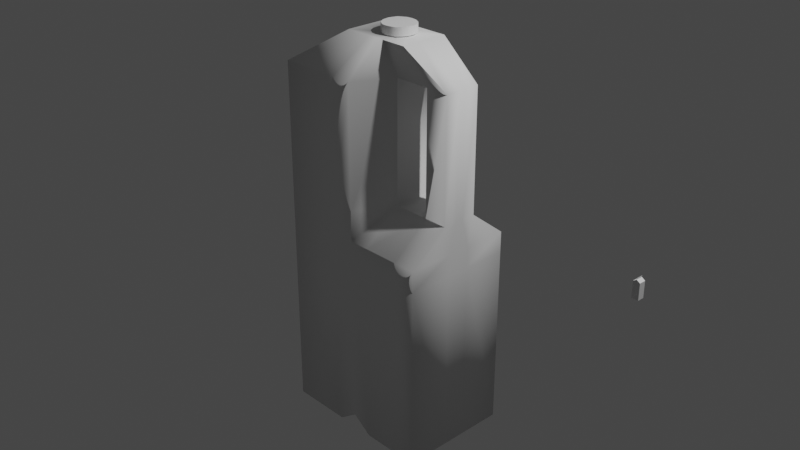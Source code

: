 # Source: milk.blend  (saved by Blender 2.90.8; exported with 4.5.12 LTS)
import bpy
from mathutils import Matrix  # noqa: F401  (used for matrix-valued properties, if any)

bpy.ops.wm.read_factory_settings(use_empty=True)
scene = bpy.context.scene
scene.name = 'Scene'

# ---- collections
col_collection = bpy.data.collections.new('Collection'); scene.collection.children.link(col_collection)

# ---- node groups
ng_auto_smooth = bpy.data.node_groups.new('Auto Smooth', 'GeometryNodeTree')
_s = ng_auto_smooth.interface.new_socket(name='Geometry', in_out='OUTPUT', socket_type='NodeSocketGeometry')
_s = ng_auto_smooth.interface.new_socket(name='Geometry', in_out='INPUT', socket_type='NodeSocketGeometry')
_s = ng_auto_smooth.interface.new_socket(name='Angle', in_out='INPUT', socket_type='NodeSocketFloat')
_s.subtype = 'ANGLE'
_s.min_value = 0.0
_s.max_value = 3.142
ng_auto_smooth.is_modifier = True
_N = ng_auto_smooth.nodes; _L = ng_auto_smooth.links
n0 = _N.new('NodeGroupOutput'); n0.name = 'Group Output'; n0.location = (480, -100)
n1 = _N.new('NodeGroupInput'); n1.name = 'Group Input'; n1.location = (-420, -300)
n2 = _N.new('NodeGroupInput'); n2.name = 'Group Input.001'; n2.location = (-60, -100)
n3 = _N.new('GeometryNodeSetShadeSmooth'); n3.name = 'Set Shade Smooth'; n3.location = (120, -100)
n3.domain = 'EDGE'
n4 = _N.new('GeometryNodeSetShadeSmooth'); n4.name = 'Set Shade Smooth.001'; n4.location = (300, -100)
n5 = _N.new('GeometryNodeInputMeshEdgeAngle'); n5.name = 'Edge Angle'; n5.location = (-420, -220)
n6 = _N.new('GeometryNodeInputEdgeSmooth'); n6.name = 'Is Edge Smooth'; n6.location = (-60, -160)
n7 = _N.new('GeometryNodeInputShadeSmooth'); n7.name = 'Is Face Smooth'; n7.location = (-240, -340)
n8 = _N.new('FunctionNodeBooleanMath'); n8.name = 'Boolean Math'; n8.location = (-60, -220)
n9 = _N.new('FunctionNodeCompare'); n9.name = 'Compare'; n9.location = (-240, -180)
n9.operation = 'LESS_EQUAL'
_L.new(n5.outputs[0], n9.inputs[0])
_L.new(n4.outputs[0], n0.inputs[0])
_L.new(n1.outputs[1], n9.inputs[1])
_L.new(n9.outputs[0], n8.inputs[0])
_L.new(n7.outputs[0], n8.inputs[1])
_L.new(n2.outputs[0], n3.inputs[0])
_L.new(n6.outputs[0], n3.inputs[1])
_L.new(n3.outputs[0], n4.inputs[0])
_L.new(n8.outputs[0], n3.inputs[2])
n0.is_active_output = True

# ---- world
world_world = bpy.data.worlds.new('World'); scene.world = world_world
world_world.use_nodes = True; world_world.node_tree.nodes.clear()
_N = world_world.node_tree.nodes; _L = world_world.node_tree.links
n0 = _N.new('ShaderNodeOutputWorld'); n0.name = 'World Output'; n0.location = (300, 300)
n1 = _N.new('ShaderNodeBackground'); n1.name = 'Background'; n1.location = (10, 300)
n1.inputs[0].default_value = (0.05088, 0.05088, 0.05088, 1.0)
_L.new(n1.outputs[0], n0.inputs[0])
n0.is_active_output = True
world_world.color = (0.05088, 0.05088, 0.05088)
world_world.use_sun_shadow = False
world_world.sun_shadow_jitter_overblur = 0.0

# ---- cameras
cam_camera = bpy.data.cameras.new('Camera')
cam_camera.clip_end = 100.0
cam_camera.ortho_scale = 7.314

# ---- lights
light_light = bpy.data.lights.new('Light', 'POINT')
light_light.transmission_factor = 0.0
light_light.energy = 1000.0
light_light.shadow_soft_size = 0.1
light_light.shadow_maximum_resolution = 0.006
light_light.use_absolute_resolution = True

# ---- meshes
me_cube = bpy.data.meshes.new('Cube')
me_cube.from_pydata([(-0.9237, -0.6148, -1.0), (-0.9237, -0.6148, 1.0), (-0.9237, 0.6148, -1.0), (-0.9237, 0.6148, 1.0), (0.8352, -0.6148, -1.0), (0.8352, -0.6148, 1.0), (0.8352, 0.6148, -1.0), (0.8352, 0.6148, 1.0), (0.1862, 0.6148, -1.0), (-0.2501, 0.6148, -1.0), (-0.2501, 0.6148, 1.0), (0.1862, 0.6148, 1.0), (-0.2501, -0.6148, -1.0), (0.1862, -0.6148, -1.0), (0.1862, -0.6148, 1.0), (-0.2501, -0.6148, 1.0), (-0.03197, 0.6148, -0.8464), (-0.03197, 0.6148, 1.0), (-0.03197, -0.6148, -0.8464), (-0.03197, -0.6148, 1.0), (-0.9237, -0.6148, 1.231), (-0.9237, 0.6148, 1.231), (0.1862, 0.6148, 1.231), (0.8352, 0.6148, 1.231), (0.8352, -0.6148, 1.231), (-0.2501, -0.6148, 1.231), (-0.2501, 0.6148, 1.231), (-0.03197, 0.6148, 1.231), (0.1862, -0.6148, 1.231), (-0.03197, -0.6148, 1.231), (-0.9237, 0.1317, -1.0), (-0.9237, -0.1317, -1.0), (-0.9237, -0.1317, 1.0), (-0.9237, 0.1317, 1.0), (0.8352, -0.1317, -1.0), (0.8352, 0.1317, -1.0), (0.8352, 0.1317, 1.0), (0.8352, -0.1317, 1.0), (-0.2501, 0.1317, -1.0), (-0.2501, -0.1317, -1.0), (0.1862, 0.1317, -1.0), (0.1862, -0.1317, -1.0), (-0.03638, 0.1315, -0.8464), (-0.03197, -0.1317, -0.8464), (-0.9237, -0.1317, 1.231), (-0.9237, 0.1317, 1.231), (0.8352, 0.1317, 1.231), (0.8352, -0.1317, 1.231), (0.8352, -0.1978, 2.874), (0.8352, -0.04238, 2.874), (0.8352, 0.1978, 2.874), (0.1862, 0.1978, 2.874), (-0.9237, 0.6148, 2.874), (-0.9237, 0.1317, 2.874), (-0.9237, 0.1317, 1.557), (-0.9237, 0.6148, 1.557), (0.1862, 0.1978, 1.557), (0.8352, 0.1978, 1.557), (0.8352, -0.04238, 1.557), (0.8352, -0.1978, 1.557), (-0.2501, -0.6148, 1.557), (-0.9237, -0.6148, 1.557), (-0.2501, 0.6148, 1.557), (-0.03197, 0.6148, 1.557), (0.1862, -0.1978, 1.557), (-0.03197, -0.6148, 1.557), (-0.9237, -0.1317, 1.557), (0.8352, 0.04238, 1.557), (-0.2501, -0.6148, 2.874), (-0.9237, -0.6148, 2.874), (-0.2501, 0.6148, 2.874), (-0.03197, 0.6148, 2.874), (0.1862, -0.1978, 2.874), (-0.03197, -0.6148, 2.874), (-0.9237, -0.1317, 2.874), (0.8352, 0.04238, 2.874), (0.1428, -0.03202, 3.222), (0.1173, -0.07856, 3.222), (0.03789, 0.16, 3.222), (0.1331, 0.08348, 3.222), (-0.1671, 0.03759, 3.222), (-0.1383, 0.1225, 3.222), (-0.0603, -0.1359, 3.222), (-0.1241, -0.09428, 3.222), (-0.06902, 0.16, 3.222), (-0.01557, 0.1667, 3.222), (0.03248, -0.1359, 3.222), (-0.01391, -0.1417, 3.222), (-0.1585, -0.03524, 3.222), (0.1488, 0.03759, 3.222), (0.5797, 0.6148, 1.0), (0.5797, -0.6148, -1.0), (0.5797, 0.6148, -1.0), (0.5797, -0.6148, 1.0), (0.5797, 0.6148, 1.231), (0.5797, -0.6148, 1.231), (0.5797, 0.1978, 2.874), (0.5797, 0.1317, -1.0), (0.5797, -0.1317, -1.0), (0.5797, 0.1978, 1.557), (0.5797, -0.1978, 1.557), (0.5797, -0.1978, 2.874), (0.09959, 0.128, 3.222), (0.08506, -0.1145, 3.22), (0.3347, -0.05613, 3.222), (0.3347, -0.262, 3.222), (0.2259, 0.262, 3.222), (0.3347, 0.262, 3.222), (-0.4148, 0.05613, 3.222), (-0.4148, 0.262, 3.222), (-0.1277, -0.262, 3.222), (-0.4148, -0.262, 3.222), (-0.1277, 0.262, 3.222), (-0.0348, 0.262, 3.222), (0.05816, 0.262, 3.222), (0.2259, -0.262, 3.222), (0.05816, -0.262, 3.222), (-0.0348, -0.262, 3.222), (-0.4148, -0.05613, 3.222), (0.3347, 0.05613, 3.222), (0.1428, -0.03202, 3.291), (0.1173, -0.07856, 3.291), (0.03789, 0.16, 3.291), (0.1331, 0.08348, 3.291), (-0.1671, 0.03759, 3.291), (-0.1383, 0.1225, 3.291), (-0.0603, -0.1359, 3.291), (-0.1241, -0.09428, 3.291), (-0.06902, 0.16, 3.291), (-0.01557, 0.1667, 3.291), (0.03248, -0.1359, 3.291), (-0.01391, -0.1417, 3.291), (-0.1585, -0.03524, 3.291), (0.1488, 0.03759, 3.291), (0.09959, 0.128, 3.291), (0.08506, -0.1145, 3.29)], [], [(30, 33, 3, 2), (92, 90, 7, 6), (34, 37, 5, 4), (12, 15, 1, 0), (98, 34, 4, 91), (93, 5, 24, 95), (1, 15, 25, 20), (10, 3, 21, 26), (31, 39, 12, 0), (43, 41, 13, 18), (91, 93, 14, 13), (18, 19, 15, 12), (2, 3, 10, 9), (16, 17, 11, 8), (9, 10, 17, 16), (13, 14, 19, 18), (39, 43, 18, 12), (19, 14, 28, 29), (21, 45, 54, 55), (47, 46, 67, 58), (25, 29, 65, 60), (46, 23, 57, 67), (36, 7, 23, 46), (11, 17, 27, 22), (90, 11, 22, 94), (17, 10, 26, 27), (32, 1, 20, 44), (15, 19, 29, 25), (3, 33, 45, 21), (33, 32, 44, 45), (5, 37, 47, 24), (37, 36, 46, 47), (95, 24, 59, 100), (45, 44, 66, 54), (22, 27, 63, 56), (44, 20, 61, 66), (26, 21, 55, 62), (29, 28, 64, 65), (20, 25, 60, 61), (27, 26, 62, 63), (9, 16, 42, 38), (38, 42, 43, 39), (16, 8, 40, 42), (42, 40, 41, 43), (2, 9, 38, 30), (30, 38, 39, 31), (92, 6, 35, 97), (97, 35, 34, 98), (6, 7, 36, 35), (35, 36, 37, 34), (0, 1, 32, 31), (31, 32, 33, 30), (60, 65, 73, 68), (54, 66, 74, 53), (100, 59, 48, 101), (66, 61, 69, 74), (56, 63, 71, 51), (62, 55, 52, 70), (65, 64, 72, 73), (61, 60, 68, 69), (63, 62, 70, 71), (59, 58, 49, 48), (58, 67, 75, 49), (94, 22, 56, 99), (24, 47, 58, 59), (75, 50, 107, 119), (68, 73, 117, 110), (53, 74, 118, 108), (101, 48, 105, 115), (74, 69, 111, 118), (51, 71, 113, 114), (96, 51, 114, 106), (70, 52, 109, 112), (48, 49, 104, 105), (73, 72, 116, 117), (69, 68, 110, 111), (71, 70, 112, 113), (55, 54, 53, 52), (67, 57, 50, 75), (52, 53, 108, 109), (49, 75, 119, 104), (50, 96, 106, 107), (72, 101, 115, 116), (23, 94, 99, 57), (57, 99, 96, 50), (40, 97, 98, 41), (8, 92, 97, 40), (28, 95, 100, 64), (7, 90, 94, 23), (4, 5, 93, 91), (14, 93, 95, 28), (41, 98, 91, 13), (8, 11, 90, 92), (72, 64, 56, 51), (101, 72, 51, 96), (96, 99, 100, 101), (100, 99, 56, 64), (76, 77, 105, 104), (102, 79, 107, 106), (80, 81, 109, 108), (82, 83, 111, 110), (81, 84, 112, 109), (85, 78, 114, 113), (103, 86, 116, 115), (87, 82, 110, 117), (84, 85, 113, 112), (86, 87, 117, 116), (83, 88, 118, 111), (88, 80, 108, 118), (79, 89, 119, 107), (89, 76, 104, 119), (78, 102, 106, 114), (77, 103, 115, 105), (88, 83, 127, 132), (83, 82, 126, 127), (80, 88, 132, 124), (84, 81, 125, 128), (89, 79, 123, 133), (78, 85, 129, 122), (76, 89, 133, 120), (86, 103, 135, 130), (102, 78, 122, 134), (82, 87, 131, 126), (77, 76, 120, 121), (103, 77, 121, 135), (85, 84, 128, 129), (79, 102, 134, 123), (87, 86, 130, 131), (81, 80, 124, 125)])
me_cube.polygons.foreach_set('use_smooth', [True] * 129)
_k = set([(51, 56), (51, 96), (56, 99), (64, 72), (64, 100), (72, 101), (96, 99), (100, 101), (120, 121), (120, 133), (121, 135), (122, 129), (122, 134), (123, 133), (123, 134), (124, 125), (124, 132), (125, 128), (126, 127), (126, 131), (127, 132), (128, 129), (130, 131), (130, 135)])
me_cube.attributes.new('sharp_edge', 'BOOLEAN', 'EDGE').data.foreach_set('value', [ (min(e.vertices), max(e.vertices)) in _k for e in me_cube.edges])
_k = {(0, 31): 1.0, (2, 9): 1.0, (6, 35): 1.0, (4, 91): 1.0, (8, 92): 1.0, (9, 16): 1.0, (0, 12): 1.0, (13, 18): 1.0, (8, 16): 1.0, (12, 18): 1.0, (2, 30): 1.0, (30, 31): 1.0, (4, 34): 1.0, (34, 35): 1.0, (13, 91): 1.0, (6, 92): 1.0, (76, 77): 1.0, (79, 102): 1.0, (80, 81): 1.0, (82, 83): 1.0, (81, 84): 1.0, (78, 85): 1.0, (86, 103): 1.0, (82, 87): 1.0, (84, 85): 1.0, (86, 87): 1.0, (83, 88): 1.0, (80, 88): 1.0, (79, 89): 1.0, (76, 89): 1.0, (78, 102): 1.0, (77, 103): 1.0, (120, 121): 1.0, (123, 134): 1.0, (124, 125): 1.0, (126, 127): 1.0, (125, 128): 1.0, (122, 129): 1.0, (130, 135): 1.0, (126, 131): 1.0, (128, 129): 1.0, (130, 131): 1.0, (127, 132): 1.0, (124, 132): 1.0, (123, 133): 1.0, (120, 133): 1.0, (122, 134): 1.0, (121, 135): 1.0}
me_cube.attributes.new('crease_edge', 'FLOAT', 'EDGE').data.foreach_set('value', [_k.get((min(e.vertices), max(e.vertices)), 0.0) for e in me_cube.edges])
_uv = me_cube.uv_layers.new(name='UVMap')
_uv.uv.foreach_set('vector', [0.375, 0.1667, 0.625, 0.1667, 0.625, 0.25, 0.375, 0.25, 0.375, 0.4679, 0.625, 0.4679, 0.625, 0.5, 0.375, 0.5, 0.375, 0.6667, 0.625, 0.6667, 0.625, 0.75, 0.375, 0.75, 0.375, 0.9149, 0.625, 0.9149, 0.625, 1.0, 0.375, 1.0, 0.3429, 0.6667, 0.375, 0.6667, 0.375, 0.75, 0.3429, 0.75, 0.625, 0.7821, 0.625, 0.75, 0.625, 0.75, 0.625, 0.7821, 0.625, 1.0, 0.625, 0.9149, 0.625, 0.9149, 0.625, 1.0, 0.625, 0.3351, 0.625, 0.25, 0.625, 0.25, 0.625, 0.3351, 0.125, 0.6667, 0.2101, 0.6667, 0.2101, 0.75, 0.125, 0.75, 0.2517, 0.6667, 0.2934, 0.6667, 0.2934, 0.75, 0.2517, 0.75, 0.375, 0.7821, 0.625, 0.7821, 0.625, 0.8316, 0.375, 0.8316, 0.375, 0.8733, 0.625, 0.8733, 0.625, 0.9149, 0.375, 0.9149, 0.375, 0.25, 0.625, 0.25, 0.625, 0.3351, 0.375, 0.3351, 0.375, 0.3767, 0.625, 0.3767, 0.625, 0.4184, 0.375, 0.4184, 0.375, 0.3351, 0.625, 0.3351, 0.625, 0.3767, 0.375, 0.3767, 0.375, 0.8316, 0.625, 0.8316, 0.625, 0.8733, 0.375, 0.8733, 0.2101, 0.6667, 0.2517, 0.6667, 0.2517, 0.75, 0.2101, 0.75, 0.625, 0.8733, 0.625, 0.8316, 0.625, 0.8316, 0.625, 0.8733, 0.625, 0.25, 0.625, 0.1667, 0.625, 0.1667, 0.625, 0.25, 0.625, 0.6667, 0.625, 0.5833, 0.625, 0.5833, 0.625, 0.6667, 0.625, 0.9149, 0.625, 0.8733, 0.625, 0.8733, 0.625, 0.9149, 0.625, 0.5833, 0.625, 0.5, 0.625, 0.5, 0.625, 0.5833, 0.625, 0.5833, 0.625, 0.5, 0.625, 0.5, 0.625, 0.5833, 0.625, 0.4184, 0.625, 0.3767, 0.625, 0.3767, 0.625, 0.4184, 0.625, 0.4679, 0.625, 0.4184, 0.625, 0.4184, 0.625, 0.4679, 0.625, 0.3767, 0.625, 0.3351, 0.625, 0.3351, 0.625, 0.3767, 0.625, 0.08333, 0.625, 0.0, 0.625, 0.0, 0.625, 0.08333, 0.625, 0.9149, 0.625, 0.8733, 0.625, 0.8733, 0.625, 0.9149, 0.625, 0.25, 0.625, 0.1667, 0.625, 0.1667, 0.625, 0.25, 0.625, 0.1667, 0.625, 0.08333, 0.625, 0.08333, 0.625, 0.1667, 0.625, 0.75, 0.625, 0.6667, 0.625, 0.6667, 0.625, 0.75, 0.625, 0.6667, 0.625, 0.5833, 0.625, 0.5833, 0.625, 0.6667, 0.625, 0.7821, 0.625, 0.75, 0.625, 0.75, 0.625, 0.7821, 0.625, 0.1667, 0.625, 0.08333, 0.625, 0.08333, 0.625, 0.1667, 0.625, 0.4184, 0.625, 0.3767, 0.625, 0.3767, 0.625, 0.4184, 0.625, 0.08333, 0.625, 0.0, 0.625, 0.0, 0.625, 0.08333, 0.625, 0.3351, 0.625, 0.25, 0.625, 0.25, 0.625, 0.3351, 0.625, 0.8733, 0.625, 0.8316, 0.625, 0.8316, 0.625, 0.8733, 0.625, 1.0, 0.625, 0.9149, 0.625, 0.9149, 0.625, 1.0, 0.625, 0.3767, 0.625, 0.3351, 0.625, 0.3351, 0.625, 0.3767, 0.2101, 0.5, 0.2517, 0.5, 0.2517, 0.5833, 0.2101, 0.5833, 0.2101, 0.5833, 0.2517, 0.5833, 0.2517, 0.6667, 0.2101, 0.6667, 0.2517, 0.5, 0.2934, 0.5, 0.2934, 0.5833, 0.2517, 0.5833, 0.2517, 0.5833, 0.2934, 0.5833, 0.2934, 0.6667, 0.2517, 0.6667, 0.125, 0.5, 0.2101, 0.5, 0.2101, 0.5833, 0.125, 0.5833, 0.125, 0.5833, 0.2101, 0.5833, 0.2101, 0.6667, 0.125, 0.6667, 0.3429, 0.5, 0.375, 0.5, 0.375, 0.5833, 0.3429, 0.5833, 0.3429, 0.5833, 0.375, 0.5833, 0.375, 0.6667, 0.3429, 0.6667, 0.375, 0.5, 0.625, 0.5, 0.625, 0.5833, 0.375, 0.5833, 0.375, 0.5833, 0.625, 0.5833, 0.625, 0.6667, 0.375, 0.6667, 0.375, 0.0, 0.625, 0.0, 0.625, 0.08333, 0.375, 0.08333, 0.375, 0.08333, 0.625, 0.08333, 0.625, 0.1667, 0.375, 0.1667, 0.625, 0.9149, 0.625, 0.8733, 0.625, 0.8733, 0.625, 0.9149, 0.625, 0.1667, 0.625, 0.08333, 0.625, 0.08333, 0.625, 0.1667, 0.625, 0.7821, 0.625, 0.75, 0.625, 0.75, 0.625, 0.7821, 0.625, 0.08333, 0.625, 0.0, 0.625, 0.0, 0.625, 0.08333, 0.625, 0.4184, 0.625, 0.3767, 0.625, 0.3767, 0.625, 0.4184, 0.625, 0.3351, 0.625, 0.25, 0.625, 0.25, 0.625, 0.3351, 0.625, 0.8733, 0.625, 0.8316, 0.625, 0.8316, 0.625, 0.8733, 0.625, 1.0, 0.625, 0.9149, 0.625, 0.9149, 0.625, 1.0, 0.625, 0.3767, 0.625, 0.3351, 0.625, 0.3351, 0.625, 0.3767, 0.625, 0.75, 0.625, 0.6667, 0.625, 0.6667, 0.625, 0.75, 0.625, 0.6667, 0.625, 0.5833, 0.625, 0.5833, 0.625, 0.6667, 0.625, 0.4679, 0.625, 0.4184, 0.625, 0.4184, 0.625, 0.4679, 0.625, 0.75, 0.625, 0.6667, 0.625, 0.6667, 0.625, 0.75, 0.625, 0.5833, 0.625, 0.5, 0.625, 0.5, 0.625, 0.5833, 0.625, 0.9149, 0.625, 0.8733, 0.625, 0.8733, 0.625, 0.9149, 0.625, 0.1667, 0.625, 0.08333, 0.625, 0.08333, 0.625, 0.1667, 0.625, 0.7821, 0.625, 0.75, 0.625, 0.75, 0.625, 0.7821, 0.625, 0.08333, 0.625, 0.0, 0.625, 0.0, 0.625, 0.08333, 0.625, 0.4184, 0.625, 0.3767, 0.625, 0.3767, 0.625, 0.4184, 0.625, 0.4679, 0.625, 0.4184, 0.625, 0.4184, 0.625, 0.4679, 0.625, 0.3351, 0.625, 0.25, 0.625, 0.25, 0.625, 0.3351, 0.625, 0.75, 0.625, 0.6667, 0.625, 0.6667, 0.625, 0.75, 0.625, 0.8733, 0.625, 0.8316, 0.625, 0.8316, 0.625, 0.8733, 0.625, 1.0, 0.625, 0.9149, 0.625, 0.9149, 0.625, 1.0, 0.625, 0.3767, 0.625, 0.3351, 0.625, 0.3351, 0.625, 0.3767, 0.625, 0.25, 0.625, 0.1667, 0.625, 0.1667, 0.625, 0.25, 0.625, 0.5833, 0.625, 0.5, 0.625, 0.5, 0.625, 0.5833, 0.625, 0.25, 0.625, 0.1667, 0.625, 0.1667, 0.625, 0.25, 0.625, 0.6667, 0.625, 0.5833, 0.625, 0.5833, 0.625, 0.6667, 0.625, 0.5, 0.625, 0.4679, 0.625, 0.4679, 0.625, 0.5, 0.625, 0.8316, 0.625, 0.7821, 0.625, 0.7821, 0.625, 0.8316, 0.625, 0.5, 0.625, 0.4679, 0.625, 0.4679, 0.625, 0.5, 0.625, 0.5, 0.625, 0.4679, 0.625, 0.4679, 0.625, 0.5, 0.2934, 0.5833, 0.3429, 0.5833, 0.3429, 0.6667, 0.2934, 0.6667, 0.2934, 0.5, 0.3429, 0.5, 0.3429, 0.5833, 0.2934, 0.5833, 0.625, 0.8316, 0.625, 0.7821, 0.625, 0.7821, 0.625, 0.8316, 0.625, 0.5, 0.625, 0.4679, 0.625, 0.4679, 0.625, 0.5, 0.375, 0.75, 0.625, 0.75, 0.625, 0.7821, 0.375, 0.7821, 0.625, 0.8316, 0.625, 0.7821, 0.625, 0.7821, 0.625, 0.8316, 0.2934, 0.6667, 0.3429, 0.6667, 0.3429, 0.75, 0.2934, 0.75, 0.375, 0.4184, 0.625, 0.4184, 0.625, 0.4679, 0.375, 0.4679, 0.625, 0.8316, 0.625, 0.8316, 0.625, 0.4184, 0.625, 0.4184, 0.625, 0.7821, 0.625, 0.8316, 0.625, 0.4184, 0.625, 0.4679, 0.625, 0.4679, 0.625, 0.4679, 0.625, 0.7821, 0.625, 0.7821, 0.625, 0.7821, 0.625, 0.4679, 0.625, 0.4184, 0.625, 0.8316, 0.625, 0.6284, 0.625, 0.7404, 0.625, 0.75, 0.625, 0.6667, 0.625, 0.4659, 0.625, 0.4978, 0.625, 0.5, 0.625, 0.4679, 0.625, 0.194, 0.625, 0.2444, 0.625, 0.25, 0.625, 0.1667, 0.625, 0.808, 0.625, 0.1418, 0.625, 0.0, 0.625, 0.9149, 0.625, 0.2444, 0.625, 0.3335, 0.625, 0.3351, 0.625, 0.25, 0.625, 0.377, 0.625, 0.4204, 0.625, 0.4184, 0.625, 0.3767, 0.625, 0.752, 0.625, 0.7647, 0.625, 0.8316, 0.625, 0.7821, 0.625, 0.7864, 0.625, 0.808, 0.625, 0.9149, 0.625, 0.8733, 0.625, 0.3335, 0.625, 0.377, 0.625, 0.3767, 0.625, 0.3351, 0.625, 0.7647, 0.625, 0.7864, 0.625, 0.8733, 0.625, 0.8316, 0.625, 0.1418, 0.625, 0.1216, 0.625, 0.08333, 0.625, 0.0, 0.625, 0.1216, 0.625, 0.194, 0.625, 0.1667, 0.625, 0.08333, 0.625, 0.4978, 0.625, 0.556, 0.625, 0.5833, 0.625, 0.5, 0.625, 0.556, 0.625, 0.6284, 0.625, 0.6667, 0.625, 0.5833, 0.625, 0.4204, 0.625, 0.4659, 0.625, 0.4679, 0.625, 0.4184, 0.625, 0.7404, 0.625, 0.752, 0.625, 0.7821, 0.625, 0.75, 0.625, 0.1216, 0.625, 0.1418, 0.625, 0.1418, 0.625, 0.1216, 0.625, 0.1418, 0.625, 0.808, 0.625, 0.808, 0.625, 0.1418, 0.625, 0.194, 0.625, 0.1216, 0.625, 0.1216, 0.625, 0.194, 0.625, 0.3335, 0.625, 0.2444, 0.625, 0.2444, 0.625, 0.3335, 0.625, 0.556, 0.625, 0.4978, 0.625, 0.4978, 0.625, 0.556, 0.625, 0.4204, 0.625, 0.377, 0.625, 0.377, 0.625, 0.4204, 0.625, 0.6284, 0.625, 0.556, 0.625, 0.556, 0.625, 0.6284, 0.625, 0.7647, 0.625, 0.752, 0.625, 0.752, 0.625, 0.7647, 0.625, 0.4659, 0.625, 0.4204, 0.625, 0.4204, 0.625, 0.4659, 0.625, 0.808, 0.625, 0.7864, 0.625, 0.7864, 0.625, 0.808, 0.625, 0.7404, 0.625, 0.6284, 0.625, 0.6284, 0.625, 0.7404, 0.625, 0.752, 0.625, 0.7404, 0.625, 0.7404, 0.625, 0.752, 0.625, 0.377, 0.625, 0.3335, 0.625, 0.3335, 0.625, 0.377, 0.625, 0.4978, 0.625, 0.4659, 0.625, 0.4659, 0.625, 0.4978, 0.625, 0.7864, 0.625, 0.7647, 0.625, 0.7647, 0.625, 0.7864, 0.625, 0.2444, 0.625, 0.194, 0.625, 0.194, 0.625, 0.2444])
me_cube.use_remesh_fix_poles = True
me_cube.use_remesh_preserve_attributes = False
me_cube.use_mirror_vertex_groups = False
me_cube.update()
me_cube_001 = bpy.data.meshes.new('Cube.001')
me_cube_001.from_pydata([(0.1553, -0.04472, -0.06398), (0.1298, -0.09126, -0.06398), (0.05033, 0.1473, -0.06398), (0.1455, 0.07079, -0.06398), (-0.1546, 0.02489, -0.06398), (-0.1286, 0.1037, -0.06398), (-0.04786, -0.1486, -0.06398), (-0.1116, -0.107, -0.06398), (-0.05658, 0.1473, -0.06398), (-0.003125, 0.154, -0.06398), (0.04492, -0.1486, -0.06398), (-0.001469, -0.1544, -0.06398), (-0.146, -0.04794, -0.06398), (0.1612, 0.02489, -0.06398), (0.112, 0.1153, -0.06398), (0.0975, -0.1272, -0.06514), (0.1553, -0.04472, 7.558e-05), (0.1298, -0.09126, 7.558e-05), (0.112, 0.1153, 7.558e-05), (0.1455, 0.07079, 7.558e-05), (-0.1546, 0.02489, 7.558e-05), (-0.1286, 0.1037, 7.558e-05), (-0.04786, -0.1486, 7.558e-05), (-0.1116, -0.107, 7.558e-05), (-0.05658, 0.1473, 7.558e-05), (-0.003125, 0.154, 7.558e-05), (0.05033, 0.1473, 7.558e-05), (0.0975, -0.1272, -0.001081), (0.04492, -0.1486, 7.558e-05), (-0.001469, -0.1544, 7.558e-05), (-0.146, -0.04794, 7.558e-05), (0.1612, 0.02489, 7.558e-05), (0.1465, -0.04222, -0.06353), (0.1227, -0.08586, -0.06353), (0.106, 0.1078, -0.06353), (0.1374, 0.06608, -0.06353), (-0.144, 0.02304, -0.06353), (-0.1197, 0.09657, -0.06353), (-0.0439, -0.1396, -0.06353), (-0.1037, -0.1006, -0.06353), (-0.05207, 0.1378, -0.06353), (-0.001957, 0.1441, -0.06353), (0.04816, 0.1378, -0.06353), (0.09239, -0.1196, -0.06461), (0.04309, -0.1396, -0.06353), (-0.0004045, -0.1451, -0.06353), (-0.136, -0.04524, -0.06353), (0.1521, 0.02304, -0.06353), (0.1465, -0.04222, -0.01558), (0.1227, -0.08586, -0.01558), (0.106, 0.1078, -0.01558), (0.1374, 0.06608, -0.01558), (-0.144, 0.02304, -0.01558), (-0.1197, 0.09657, -0.01558), (-0.0439, -0.1396, -0.01558), (-0.1037, -0.1006, -0.01558), (-0.05207, 0.1378, -0.01558), (-0.001957, 0.1441, -0.01558), (0.04816, 0.1378, -0.01558), (0.09239, -0.1196, -0.01666), (0.04309, -0.1396, -0.01558), (-0.0004045, -0.1451, -0.01558), (-0.136, -0.04524, -0.01558), (0.1521, 0.02304, -0.01558)], [], [(10, 11, 45, 44), (16, 31, 19, 18, 26, 25, 24, 21, 20, 30, 23, 22, 29, 28, 27, 17), (13, 3, 19, 31), (2, 9, 25, 26), (0, 13, 31, 16), (10, 15, 27, 28), (14, 2, 26, 18), (6, 11, 29, 22), (1, 0, 16, 17), (15, 1, 17, 27), (9, 8, 24, 25), (3, 14, 18, 19), (11, 10, 28, 29), (5, 4, 20, 21), (12, 7, 23, 30), (7, 6, 22, 23), (4, 12, 30, 20), (8, 5, 21, 24), (38, 39, 55, 54), (4, 5, 37, 36), (7, 12, 46, 39), (6, 7, 39, 38), (12, 4, 36, 46), (5, 8, 40, 37), (3, 13, 47, 35), (9, 2, 42, 41), (13, 0, 32, 47), (15, 10, 44, 43), (2, 14, 34, 42), (11, 6, 38, 45), (0, 1, 33, 32), (1, 15, 43, 33), (8, 9, 41, 40), (14, 3, 35, 34), (48, 49, 59, 60, 61, 54, 55, 62, 52, 53, 56, 57, 58, 50, 51, 63), (46, 36, 52, 62), (37, 40, 56, 53), (35, 47, 63, 51), (41, 42, 58, 57), (47, 32, 48, 63), (43, 44, 60, 59), (42, 34, 50, 58), (45, 38, 54, 61), (32, 33, 49, 48), (33, 43, 59, 49), (40, 41, 57, 56), (34, 35, 51, 50), (44, 45, 61, 60), (36, 37, 53, 52), (39, 46, 62, 55)])
me_cube_001.polygons.foreach_set('use_smooth', [True] * 50)
_k = set([(0, 1), (0, 13), (1, 15), (2, 9), (2, 14), (3, 13), (3, 14), (4, 5), (4, 12), (5, 8), (6, 7), (6, 11), (7, 12), (8, 9), (10, 11), (10, 15), (16, 17), (16, 31), (17, 27), (18, 19), (18, 26), (19, 31), (20, 21), (20, 30), (21, 24), (22, 23), (22, 29), (23, 30), (24, 25), (25, 26), (27, 28), (28, 29), (32, 33), (32, 47), (33, 43), (34, 35), (34, 42), (35, 47), (36, 37), (36, 46), (37, 40), (38, 39), (38, 45), (39, 46), (40, 41), (41, 42), (43, 44), (44, 45), (48, 49), (48, 63), (49, 59), (50, 51), (50, 58), (51, 63), (52, 53), (52, 62), (53, 56), (54, 55), (54, 61), (55, 62), (56, 57), (57, 58), (59, 60), (60, 61)])
me_cube_001.attributes.new('sharp_edge', 'BOOLEAN', 'EDGE').data.foreach_set('value', [ (min(e.vertices), max(e.vertices)) in _k for e in me_cube_001.edges])
_k = {(0, 1): 1.0, (3, 14): 1.0, (4, 5): 1.0, (6, 7): 1.0, (5, 8): 1.0, (2, 9): 1.0, (10, 15): 1.0, (6, 11): 1.0, (8, 9): 1.0, (10, 11): 1.0, (7, 12): 1.0, (4, 12): 1.0, (3, 13): 1.0, (0, 13): 1.0, (2, 14): 1.0, (1, 15): 1.0, (16, 17): 1.0, (18, 19): 1.0, (20, 21): 1.0, (22, 23): 1.0, (21, 24): 1.0, (25, 26): 1.0, (27, 28): 1.0, (22, 29): 1.0, (24, 25): 1.0, (28, 29): 1.0, (23, 30): 1.0, (20, 30): 1.0, (19, 31): 1.0, (16, 31): 1.0, (18, 26): 1.0, (17, 27): 1.0, (32, 33): 1.0, (34, 35): 1.0, (36, 37): 1.0, (38, 39): 1.0, (37, 40): 1.0, (41, 42): 1.0, (43, 44): 1.0, (38, 45): 1.0, (40, 41): 1.0, (44, 45): 1.0, (39, 46): 1.0, (36, 46): 1.0, (35, 47): 1.0, (32, 47): 1.0, (34, 42): 1.0, (33, 43): 1.0, (48, 49): 1.0, (50, 51): 1.0, (52, 53): 1.0, (54, 55): 1.0, (53, 56): 1.0, (57, 58): 1.0, (59, 60): 1.0, (54, 61): 1.0, (56, 57): 1.0, (60, 61): 1.0, (55, 62): 1.0, (52, 62): 1.0, (51, 63): 1.0, (48, 63): 1.0, (50, 58): 1.0, (49, 59): 1.0}
me_cube_001.attributes.new('crease_edge', 'FLOAT', 'EDGE').data.foreach_set('value', [_k.get((min(e.vertices), max(e.vertices)), 0.0) for e in me_cube_001.edges])
_uv = me_cube_001.uv_layers.new(name='UVMap')
_uv.uv.foreach_set('vector', [0.625, 0.7647, 0.625, 0.7864, 0.625, 0.7864, 0.625, 0.7647, 0.625, 0.6284, 0.625, 0.556, 0.625, 0.4978, 0.625, 0.4659, 0.625, 0.4204, 0.625, 0.377, 0.625, 0.3335, 0.625, 0.2444, 0.625, 0.194, 0.625, 0.1216, 0.625, 0.1418, 0.625, 0.808, 0.625, 0.7864, 0.625, 0.7647, 0.625, 0.752, 0.625, 0.7404, 0.625, 0.556, 0.625, 0.4978, 0.625, 0.4978, 0.625, 0.556, 0.625, 0.4204, 0.625, 0.377, 0.625, 0.377, 0.625, 0.4204, 0.625, 0.6284, 0.625, 0.556, 0.625, 0.556, 0.625, 0.6284, 0.625, 0.7647, 0.625, 0.752, 0.625, 0.752, 0.625, 0.7647, 0.625, 0.4659, 0.625, 0.4204, 0.625, 0.4204, 0.625, 0.4659, 0.625, 0.808, 0.625, 0.7864, 0.625, 0.7864, 0.625, 0.808, 0.625, 0.7404, 0.625, 0.6284, 0.625, 0.6284, 0.625, 0.7404, 0.625, 0.752, 0.625, 0.7404, 0.625, 0.7404, 0.625, 0.752, 0.625, 0.377, 0.625, 0.3335, 0.625, 0.3335, 0.625, 0.377, 0.625, 0.4978, 0.625, 0.4659, 0.625, 0.4659, 0.625, 0.4978, 0.625, 0.7864, 0.625, 0.7647, 0.625, 0.7647, 0.625, 0.7864, 0.625, 0.2444, 0.625, 0.194, 0.625, 0.194, 0.625, 0.2444, 0.625, 0.1216, 0.625, 0.1418, 0.625, 0.1418, 0.625, 0.1216, 0.625, 0.1418, 0.625, 0.808, 0.625, 0.808, 0.625, 0.1418, 0.625, 0.194, 0.625, 0.1216, 0.625, 0.1216, 0.625, 0.194, 0.625, 0.3335, 0.625, 0.2444, 0.625, 0.2444, 0.625, 0.3335, 0.625, 0.808, 0.625, 0.1418, 0.625, 0.1418, 0.625, 0.808, 0.625, 0.194, 0.625, 0.2444, 0.625, 0.2444, 0.625, 0.194, 0.625, 0.1418, 0.625, 0.1216, 0.625, 0.1216, 0.625, 0.1418, 0.625, 0.808, 0.625, 0.1418, 0.625, 0.1418, 0.625, 0.808, 0.625, 0.1216, 0.625, 0.194, 0.625, 0.194, 0.625, 0.1216, 0.625, 0.2444, 0.625, 0.3335, 0.625, 0.3335, 0.625, 0.2444, 0.625, 0.4978, 0.625, 0.556, 0.625, 0.556, 0.625, 0.4978, 0.625, 0.377, 0.625, 0.4204, 0.625, 0.4204, 0.625, 0.377, 0.625, 0.556, 0.625, 0.6284, 0.625, 0.6284, 0.625, 0.556, 0.625, 0.752, 0.625, 0.7647, 0.625, 0.7647, 0.625, 0.752, 0.625, 0.4204, 0.625, 0.4659, 0.625, 0.4659, 0.625, 0.4204, 0.625, 0.7864, 0.625, 0.808, 0.625, 0.808, 0.625, 0.7864, 0.625, 0.6284, 0.625, 0.7404, 0.625, 0.7404, 0.625, 0.6284, 0.625, 0.7404, 0.625, 0.752, 0.625, 0.752, 0.625, 0.7404, 0.625, 0.3335, 0.625, 0.377, 0.625, 0.377, 0.625, 0.3335, 0.625, 0.4659, 0.625, 0.4978, 0.625, 0.4978, 0.625, 0.4659, 0.625, 0.6284, 0.625, 0.7404, 0.625, 0.752, 0.625, 0.7647, 0.625, 0.7864, 0.625, 0.808, 0.625, 0.1418, 0.625, 0.1216, 0.625, 0.194, 0.625, 0.2444, 0.625, 0.3335, 0.625, 0.377, 0.625, 0.4204, 0.625, 0.4659, 0.625, 0.4978, 0.625, 0.556, 0.625, 0.1216, 0.625, 0.194, 0.625, 0.194, 0.625, 0.1216, 0.625, 0.2444, 0.625, 0.3335, 0.625, 0.3335, 0.625, 0.2444, 0.625, 0.4978, 0.625, 0.556, 0.625, 0.556, 0.625, 0.4978, 0.625, 0.377, 0.625, 0.4204, 0.625, 0.4204, 0.625, 0.377, 0.625, 0.556, 0.625, 0.6284, 0.625, 0.6284, 0.625, 0.556, 0.625, 0.752, 0.625, 0.7647, 0.625, 0.7647, 0.625, 0.752, 0.625, 0.4204, 0.625, 0.4659, 0.625, 0.4659, 0.625, 0.4204, 0.625, 0.7864, 0.625, 0.808, 0.625, 0.808, 0.625, 0.7864, 0.625, 0.6284, 0.625, 0.7404, 0.625, 0.7404, 0.625, 0.6284, 0.625, 0.7404, 0.625, 0.752, 0.625, 0.752, 0.625, 0.7404, 0.625, 0.3335, 0.625, 0.377, 0.625, 0.377, 0.625, 0.3335, 0.625, 0.4659, 0.625, 0.4978, 0.625, 0.4978, 0.625, 0.4659, 0.625, 0.7647, 0.625, 0.7864, 0.625, 0.7864, 0.625, 0.7647, 0.625, 0.194, 0.625, 0.2444, 0.625, 0.2444, 0.625, 0.194, 0.625, 0.1418, 0.625, 0.1216, 0.625, 0.1216, 0.625, 0.1418])
me_cube_001.use_remesh_fix_poles = True
me_cube_001.use_remesh_preserve_attributes = False
me_cube_001.use_mirror_vertex_groups = False
me_cube_001.update()
me_milk_carton = bpy.data.meshes.new('Milk_Carton')
me_milk_carton.from_pydata([(-0.03501, -0.03501, -0.08198), (-0.03501, -0.03501, 0.08198), (0.03501, -0.03501, -0.08198), (0.03501, -0.03501, 0.08198), (-0.0006542, -0.03501, 0.1042), (0.0006542, -0.03501, 0.1042), (-0.03501, -0.03501, 0.08033), (0.03501, -0.03501, 0.08033), (-0.0247, -0.02991, 0.08525), (-0.0005984, -0.02813, 0.09641), (0.0003248, -0.02813, 0.09641), (0.0247, -0.02991, 0.08525), (0.0006542, -0.03501, 0.1173), (-0.0006542, -0.03501, 0.1173), (-0.03501, 0.03501, -0.08198), (-0.03501, 0.03501, 0.08198), (0.03501, 0.03501, -0.08198), (0.03501, 0.03501, 0.08198), (-0.0006542, 0.03501, 0.1042), (0.0006542, 0.03501, 0.1042), (-0.03501, 0.03501, 0.08033), (0.03501, 0.03501, 0.08033), (-0.0247, 0.02991, 0.08525), (-0.0005984, 0.02813, 0.09641), (0.0003248, 0.02813, 0.09641), (0.0247, 0.02991, 0.08525), (0.0006542, 0.03501, 0.1173), (-0.0006542, 0.03501, 0.1173)], [], [(20, 6, 1, 15), (8, 11, 10, 9), (7, 21, 17, 3), (17, 19, 5, 3), (1, 3, 11, 8), (3, 5, 10, 11), (19, 26, 12, 5), (4, 18, 15, 1), (7, 3, 1, 6), (16, 14, 20, 21), (2, 16, 21, 7), (5, 4, 9, 10), (4, 5, 12, 13), (4, 1, 8, 9), (13, 27, 18, 4), (16, 2, 0, 14), (22, 23, 24, 25), (22, 25, 17, 15), (17, 25, 24, 19), (21, 20, 15, 17), (19, 24, 23, 18), (27, 26, 19, 18), (18, 23, 22, 15), (27, 13, 12, 26), (14, 0, 6, 20), (2, 7, 6, 0)])
_uv = me_milk_carton.uv_layers.new(name='UVMap')
_uv.uv.foreach_set('vector', [0.7497, 0.006161, 0.5003, 0.006161, 0.5003, 0.0002858, 0.7497, 0.000285, 0.9172, 0.6216, 0.9172, 0.7975, 0.877, 0.7107, 0.8767, 0.7073, 0.9997, 0.006161, 0.7503, 0.006161, 0.7503, 0.0002858, 0.9997, 0.000285, 0.2503, 0.7306, 0.2503, 0.5849, 0.4997, 0.5849, 0.4997, 0.7306, 0.9388, 0.5849, 0.9388, 0.8341, 0.9172, 0.7975, 0.9172, 0.6216, 0.8088, 0.8565, 0.7503, 0.7231, 0.7873, 0.7219, 0.8129, 0.8141, 0.1466, 0.6318, 0.1934, 0.6318, 0.1934, 0.8812, 0.1466, 0.8812, 0.000285, 0.8344, 0.000285, 0.5849, 0.146, 0.5849, 0.146, 0.8344, 0.4997, 0.5785, 0.4997, 0.5844, 0.2503, 0.5844, 0.2503, 0.5785, 0.2497, 0.5844, 0.000285, 0.5844, 0.0002851, 0.006161, 0.2497, 0.006161, 0.9997, 0.5844, 0.7503, 0.5844, 0.7503, 0.006161, 0.9997, 0.006161, 0.7503, 0.7231, 0.7503, 0.7184, 0.7873, 0.7186, 0.7873, 0.7219, 0.1981, 0.928, 0.1934, 0.928, 0.1934, 0.8812, 0.1981, 0.8812, 0.7503, 0.7184, 0.8088, 0.5849, 0.8129, 0.6273, 0.7873, 0.7186, 0.1981, 0.8812, 0.1981, 0.6318, 0.2449, 0.6318, 0.2449, 0.8812, 0.5003, 0.8344, 0.5003, 0.5849, 0.7497, 0.5849, 0.7497, 0.8344, 0.2905, 0.9437, 0.2503, 0.8587, 0.2503, 0.8547, 0.2905, 0.7679, 0.2905, 0.9437, 0.2905, 0.7679, 0.3121, 0.7312, 0.3121, 0.9804, 0.872, 0.5849, 0.8761, 0.6273, 0.8505, 0.7195, 0.8135, 0.7184, 0.2497, 0.006161, 0.0002851, 0.006161, 0.0002851, 0.0002858, 0.2497, 0.000285, 0.8135, 0.7184, 0.8505, 0.7195, 0.8505, 0.7228, 0.8135, 0.723, 0.1981, 0.6318, 0.1934, 0.6318, 0.1934, 0.5849, 0.1981, 0.5849, 0.8135, 0.723, 0.8505, 0.7228, 0.8761, 0.8141, 0.872, 0.8565, 0.1981, 0.6318, 0.1981, 0.8812, 0.1934, 0.8812, 0.1934, 0.6318, 0.7497, 0.5844, 0.5003, 0.5844, 0.5003, 0.006161, 0.7497, 0.006161, 0.4997, 0.000285, 0.4997, 0.5785, 0.2503, 0.5785, 0.2503, 0.0002851])
me_milk_carton.use_remesh_fix_poles = True
me_milk_carton.use_remesh_preserve_attributes = False
me_milk_carton.use_mirror_vertex_groups = False
me_milk_carton.update()

# ---- objects
ob_light = bpy.data.objects.new('Light', light_light)
ob_camera = bpy.data.objects.new('Camera', cam_camera)
ob_empty = bpy.data.objects.new('Empty', None)
ob_cube = bpy.data.objects.new('Cube', me_cube)
ob_cube_001 = bpy.data.objects.new('Cube.001', me_cube_001)
ob_milk_carton = bpy.data.objects.new('Milk_Carton', me_milk_carton)

# ---- transforms, parenting, visibility, modifiers, constraints
ob_light.location = (4.076, 1.005, 5.904)
ob_light.rotation_euler = (0.6503, 0.05522, 1.866)
ob_light.lock_rotations_4d = False
ob_light.empty_display_type = 'ARROWS'
ob_light.color = (0.0, 0.0, 0.0, 0.0)
ob_light.lineart.crease_threshold = 0.0
ob_camera.location = (7.359, -6.926, 4.958)
ob_camera.rotation_euler = (1.109, 0.0, 0.8149)
ob_camera.lock_rotations_4d = False
ob_camera.empty_display_type = 'ARROWS'
ob_camera.color = (0.0, 0.0, 0.0, 0.0)
ob_camera.display_type = 'WIRE'
ob_camera.lineart.crease_threshold = 0.0
ob_empty.location = (0.0, 0.0, 0.0)
ob_empty.rotation_euler = (1.571, -0.0, -0.0)
ob_empty.empty_display_type = 'IMAGE'
ob_empty.empty_display_size = 5.0
ob_empty.empty_image_depth = 'BACK'
ob_empty.show_empty_image_perspective = False
ob_empty.empty_image_side = 'FRONT'
ob_empty.lineart.crease_threshold = 0.0
ob_cube.location = (0.0, 0.0, -1.284)
ob_cube.lineart.crease_threshold = 0.0
_m = ob_cube.modifiers.new('Subdivision', 'SUBSURF')
_m.show_render = False
_m.uv_smooth = 'PRESERVE_CORNERS'
_m.levels = 2
_m = ob_cube.modifiers.new('Solidify', 'SOLIDIFY')
_m.thickness = 0.008
_m.use_even_offset = True
_m = ob_cube.modifiers.new('Auto Smooth', 'NODES')
_m.node_group = ng_auto_smooth
_gi = [s.identifier for s in ng_auto_smooth.interface.items_tree if s.item_type == 'SOCKET' and s.in_out == 'INPUT']
_m[_gi[1]] = 1.714  # Angle
ob_cube_001.parent = ob_cube
ob_cube_001.matrix_parent_inverse = Matrix(((1.0, -0.0, 0.0, -0.0), (-0.0, 1.0, -0.0, 0.0), (0.0, -0.0, 1.0, 1.284), (-0.0, 0.0, -0.0, 1.0)))
ob_cube_001.location = (-0.01361, 0.01232, 2.038)
ob_cube_001.scale = (1.12, 1.12, 1.419)
ob_cube_001.lineart.crease_threshold = 0.0
_m = ob_cube_001.modifiers.new('Subdivision', 'SUBSURF')
_m.show_render = False
_m.uv_smooth = 'PRESERVE_CORNERS'
_m = ob_cube_001.modifiers.new('Solidify', 'SOLIDIFY')
_m.thickness = 0.008
_m.use_even_offset = True
_m = ob_cube_001.modifiers.new('Auto Smooth', 'NODES')
_m.node_group = ng_auto_smooth
_gi = [s.identifier for s in ng_auto_smooth.interface.items_tree if s.item_type == 'SOCKET' and s.in_out == 'INPUT']
_m[_gi[1]] = 1.714  # Angle
ob_milk_carton.location = (2.88, 0.01232, 0.3712)
ob_milk_carton.lineart.crease_threshold = 0.0

# ---- collection membership
col_collection.objects.link(ob_light)
col_collection.objects.link(ob_camera)
col_collection.objects.link(ob_empty)
col_collection.objects.link(ob_cube)
col_collection.objects.link(ob_cube_001)
col_collection.objects.link(ob_milk_carton)

# ---- scene / render settings (as saved in the file)
scene.camera = ob_camera
scene.frame_start = 1; scene.frame_end = 250; scene.frame_set(2)
scene.render.engine = 'BLENDER_EEVEE_NEXT'
scene.cycles.use_denoising = False
scene.cycles.samples = 128
scene.cycles.sampling_pattern = 'TABULATED_SOBOL'
scene.cycles.use_adaptive_sampling = False
scene.cycles.use_light_tree = False
scene.view_settings.view_transform = 'Filmic'
bpy.context.view_layer.update()
